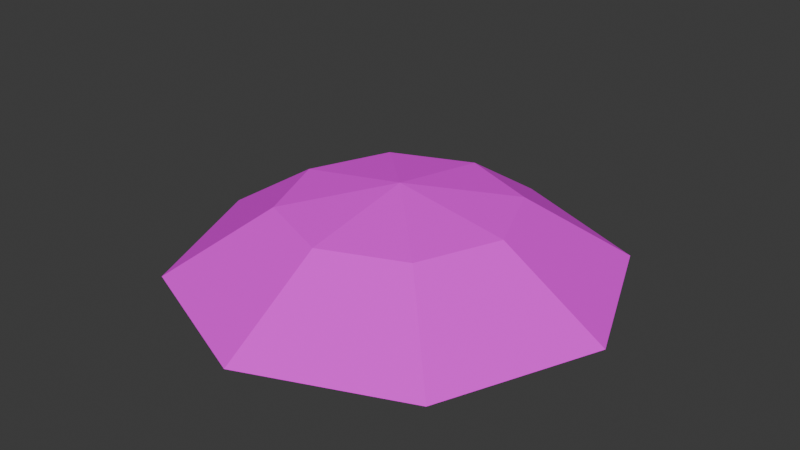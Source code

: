 # Source: foliage.blend  (saved by Blender 5.0.118; exported with 4.5.12 LTS)
import bpy
from mathutils import Matrix  # noqa: F401  (used for matrix-valued properties, if any)

bpy.ops.wm.read_factory_settings(use_empty=True)
scene = bpy.context.scene
scene.name = 'Scene'

# ---- collections
col_collection = bpy.data.collections.new('Collection'); scene.collection.children.link(col_collection)

# ---- images (referenced by path relative to the original .blend; pixels are not part of the script)
import os
ASSET_DIR = os.environ.get("B2B_ASSET_DIR", "")  # directory of the original .blend (textures are referenced by path, not embedded)
HERE = os.path.dirname(os.path.abspath(__file__))  # packed textures are extracted next to this script under _unpacked/

def load_image(name, relpath, width, height, colorspace="sRGB"):
    """Load a texture the original file referenced (path relative to the .blend, or extracted next to this script)."""
    p = next((c for c in (os.path.join(HERE, relpath), os.path.join(ASSET_DIR, relpath)) if relpath and os.path.exists(c)), "")
    if p:
        img = bpy.data.images.load(p, check_existing=True)
        img.name = name
    else:  # same state as the original file: an image datablock whose file is absent (Cycles renders it pink)
        img = bpy.data.images.new(name, width, height)
        img.source = "FILE"
        img.filepath = "//" + (relpath or name)
    img.colorspace_settings.name = colorspace
    return img
img_ef04145b8e387bb56ce025bb3bb68184_png = load_image('ef04145b8e387bb56ce025bb3bb68184.png', 'ef04145b8e387bb56ce025bb3bb68184.png', 1024, 1024, 'sRGB')

# ---- materials (node trees are filled in below, after node groups)
mat_material = bpy.data.materials.new('Material')
mat_material.alpha_threshold = 0.0
mat_material.use_backface_culling_lightprobe_volume = False
mat_material.roughness = 0.5
mat_material.line_color = (0.0, 0.0, 0.0, 1.0)

# ---- material node trees
mat_material.use_nodes = True; mat_material.node_tree.nodes.clear()
_N = mat_material.node_tree.nodes; _L = mat_material.node_tree.links
n0 = _N.new('ShaderNodeOutputMaterial'); n0.name = 'Material Output'; n0.location = (200, 100)
n1 = _N.new('ShaderNodeBsdfPrincipled'); n1.name = 'Principled BSDF'; n1.location = (-200, 100)
n1.inputs[2].default_value = 1.0
n2 = _N.new('ShaderNodeTexImage'); n2.name = 'Image Texture'; n2.location = (-490, 60)
n2.image = img_ef04145b8e387bb56ce025bb3bb68184_png
_L.new(n1.outputs[0], n0.inputs[0])
_L.new(n2.outputs[0], n1.inputs[0])
_L.new(n2.outputs[1], n1.inputs[4])
n0.is_active_output = True

# ---- world
world_world = bpy.data.worlds.new('World'); scene.world = world_world
world_world.use_nodes = True; world_world.node_tree.nodes.clear()
_N = world_world.node_tree.nodes; _L = world_world.node_tree.links
n0 = _N.new('ShaderNodeOutputWorld'); n0.name = 'World Output'; n0.location = (200, 100)
n1 = _N.new('ShaderNodeBackground'); n1.name = 'Background'; n1.location = (-200, 100)
n1.inputs[0].default_value = (0.05088, 0.05088, 0.05088, 1.0)
_L.new(n1.outputs[0], n0.inputs[0])
n0.is_active_output = True
world_world.color = (0.05088, 0.05088, 0.05088)
world_world.sun_shadow_jitter_overblur = 0.0

# ---- meshes
me_circle = bpy.data.meshes.new('Circle')
me_circle.from_pydata([(0.0, 0.0, 0.3903), (0.0, 1.0, 0.0), (-0.7071, 0.7071, 0.0), (-1.0, 0.0, 0.0), (-0.7071, -0.7071, 0.0), (0.0, -1.0, 0.0), (0.7071, -0.7071, 0.0), (1.0, 0.0, 0.0), (0.7071, 0.7071, 0.0), (-0.368, 0.368, 0.3016), (0.0, 0.5204, 0.3016), (-0.5204, 0.0, 0.3016), (-0.368, -0.368, 0.3016), (0.0, -0.5204, 0.3016), (0.368, -0.368, 0.3016), (0.5204, 0.0, 0.3016), (0.368, 0.368, 0.3016)], [], [(0, 10, 9), (0, 9, 11), (0, 11, 12), (0, 12, 13), (0, 13, 14), (0, 14, 15), (0, 15, 16), (0, 16, 10), (9, 10, 1, 2), (11, 9, 2, 3), (12, 11, 3, 4), (13, 12, 4, 5), (14, 13, 5, 6), (15, 14, 6, 7), (16, 15, 7, 8), (10, 16, 8, 1)])
_uv = me_circle.uv_layers.new(name='UVMap')
_uv.uv.foreach_set('vector', [0.4928, 0.4862, 0.4928, 0.743, 0.3107, 0.6678, 0.4928, 0.4862, 0.3107, 0.6678, 0.2352, 0.4862, 0.4928, 0.4862, 0.2352, 0.4862, 0.3107, 0.3046, 0.4928, 0.4862, 0.3107, 0.3046, 0.4928, 0.2294, 0.4928, 0.4862, 0.4928, 0.2294, 0.675, 0.3046, 0.4928, 0.4862, 0.675, 0.3046, 0.7505, 0.4862, 0.4928, 0.4862, 0.7505, 0.4862, 0.675, 0.6678, 0.4928, 0.4862, 0.675, 0.6678, 0.4928, 0.743, 0.3107, 0.6678, 0.4928, 0.743, 0.4928, 0.9797, 0.1428, 0.8352, 0.2352, 0.4862, 0.3107, 0.6678, 0.1428, 0.8352, -0.002239, 0.4862, 0.3107, 0.3046, 0.2352, 0.4862, -0.002239, 0.4862, 0.1428, 0.1373, 0.4928, 0.2294, 0.3107, 0.3046, 0.1428, 0.1373, 0.4928, -0.00729, 0.675, 0.3046, 0.4928, 0.2294, 0.4928, -0.00729, 0.8429, 0.1373, 0.7505, 0.4862, 0.675, 0.3046, 0.8429, 0.1373, 0.9879, 0.4862, 0.675, 0.6678, 0.7505, 0.4862, 0.9879, 0.4862, 0.8429, 0.8352, 0.4928, 0.743, 0.675, 0.6678, 0.8429, 0.8352, 0.4928, 0.9797])
me_circle.materials.append(mat_material)
me_circle.update()

# ---- objects
ob_circle = bpy.data.objects.new('Circle', me_circle)

# ---- transforms, parenting, visibility, modifiers, constraints
ob_circle.location = (0.0, 0.0, 0.0)

# ---- collection membership
col_collection.objects.link(ob_circle)

# ---- scene / render settings (as saved in the file)
scene.frame_start = 1; scene.frame_end = 250; scene.frame_set(1)
scene.render.engine = 'BLENDER_EEVEE_NEXT'
scene.render.bake_bias = 0.0
scene.render.bake_samples = 0
scene.cycles.sampling_pattern = 'TABULATED_SOBOL'
scene.eevee.use_volume_custom_range = False
bpy.context.view_layer.update()

# ---- added for rendering (the .blend has no active camera and no usable light): camera, sun
cam_auto = bpy.data.cameras.new('AutoCamera')
cam_auto.lens = 50.0
cam_auto.sensor_width = 36.0
cam_auto.clip_end = 1000.0
ob_auto_camera = bpy.data.objects.new('AutoCamera', cam_auto)
scene.collection.objects.link(ob_auto_camera)
ob_auto_camera.location = (2.64173, -3.17008, 2.30855)
ob_auto_camera.rotation_euler = (1.09748, -7.21219e-08, 0.694738)
scene.camera = ob_auto_camera
light_auto_sun = bpy.data.lights.new('AutoSun', 'SUN')
light_auto_sun.energy = 3.0
light_auto_sun.angle = 0.0523599
ob_auto_sun = bpy.data.objects.new('AutoSun', light_auto_sun)
scene.collection.objects.link(ob_auto_sun)
ob_auto_sun.rotation_euler = (0.872665, 0.174533, 0.523599)
bpy.context.view_layer.update()
